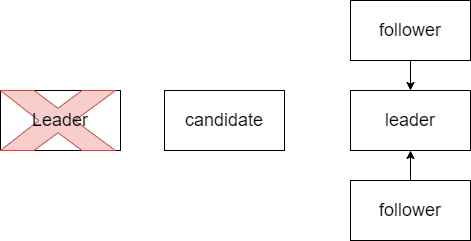

The diagram above was exported from draw.io. Its source (the exported page's mxGraphModel, read from the mxfile embedded in the PNG):
<mxGraphModel dx="1422" dy="761" grid="1" gridSize="10" guides="1" tooltips="1" connect="1" arrows="1" fold="1" page="1" pageScale="1" pageWidth="827" pageHeight="1169" math="0" shadow="0">
  <root>
    <mxCell id="0" />
    <mxCell id="1" parent="0" />
    <mxCell id="i2vs1kRAOM-FqB94nqa9-16" style="edgeStyle=orthogonalEdgeStyle;rounded=0;orthogonalLoop=1;jettySize=auto;html=1;exitX=0.5;exitY=1;exitDx=0;exitDy=0;entryX=0.5;entryY=0;entryDx=0;entryDy=0;fontSize=18;" edge="1" parent="1" source="i2vs1kRAOM-FqB94nqa9-2" target="i2vs1kRAOM-FqB94nqa9-4">
      <mxGeometry relative="1" as="geometry" />
    </mxCell>
    <mxCell id="i2vs1kRAOM-FqB94nqa9-2" value="&lt;font style=&quot;font-size: 18px;&quot;&gt;follower&lt;/font&gt;" style="rounded=0;whiteSpace=wrap;html=1;" vertex="1" parent="1">
      <mxGeometry x="480" y="180" width="120" height="60" as="geometry" />
    </mxCell>
    <mxCell id="i2vs1kRAOM-FqB94nqa9-3" value="&lt;font style=&quot;font-size: 18px;&quot;&gt;candidate&lt;/font&gt;" style="rounded=0;whiteSpace=wrap;html=1;" vertex="1" parent="1">
      <mxGeometry x="294" y="270" width="120" height="60" as="geometry" />
    </mxCell>
    <mxCell id="i2vs1kRAOM-FqB94nqa9-4" value="leader" style="rounded=0;whiteSpace=wrap;html=1;fontSize=18;" vertex="1" parent="1">
      <mxGeometry x="480" y="270" width="120" height="60" as="geometry" />
    </mxCell>
    <mxCell id="i2vs1kRAOM-FqB94nqa9-17" style="edgeStyle=orthogonalEdgeStyle;rounded=0;orthogonalLoop=1;jettySize=auto;html=1;exitX=0.5;exitY=0;exitDx=0;exitDy=0;entryX=0.5;entryY=1;entryDx=0;entryDy=0;fontSize=18;" edge="1" parent="1" source="i2vs1kRAOM-FqB94nqa9-5" target="i2vs1kRAOM-FqB94nqa9-4">
      <mxGeometry relative="1" as="geometry" />
    </mxCell>
    <mxCell id="i2vs1kRAOM-FqB94nqa9-5" value="follower" style="rounded=0;whiteSpace=wrap;html=1;fontSize=18;" vertex="1" parent="1">
      <mxGeometry x="480" y="360" width="120" height="60" as="geometry" />
    </mxCell>
    <mxCell id="i2vs1kRAOM-FqB94nqa9-1" value="" style="rounded=0;whiteSpace=wrap;html=1;" vertex="1" parent="1">
      <mxGeometry x="130" y="270" width="120" height="60" as="geometry" />
    </mxCell>
    <mxCell id="i2vs1kRAOM-FqB94nqa9-11" value="" style="verticalLabelPosition=bottom;verticalAlign=top;html=1;shape=mxgraph.basic.x;fontSize=18;fillColor=#f8cecc;strokeColor=#b85450;" vertex="1" parent="1">
      <mxGeometry x="130" y="270" width="115" height="60" as="geometry" />
    </mxCell>
    <mxCell id="i2vs1kRAOM-FqB94nqa9-12" value="Leader" style="text;html=1;strokeColor=none;fillColor=none;align=center;verticalAlign=middle;whiteSpace=wrap;rounded=0;fontSize=18;" vertex="1" parent="1">
      <mxGeometry x="160" y="285" width="60" height="30" as="geometry" />
    </mxCell>
  </root>
</mxGraphModel>